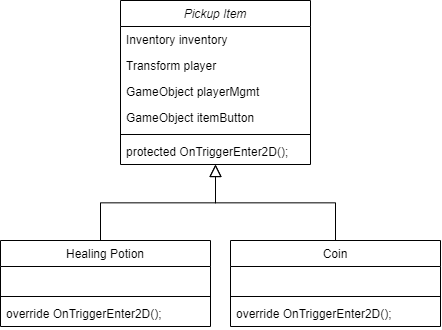

The diagram above was exported from draw.io. Its source (the exported page's mxGraphModel, read from the mxfile embedded in the PNG):
<mxGraphModel dx="1312" dy="688" grid="1" gridSize="10" guides="1" tooltips="1" connect="1" arrows="1" fold="1" page="1" pageScale="1" pageWidth="827" pageHeight="1169" math="0" shadow="0">
  <root>
    <mxCell id="WIyWlLk6GJQsqaUBKTNV-0" />
    <mxCell id="WIyWlLk6GJQsqaUBKTNV-1" parent="WIyWlLk6GJQsqaUBKTNV-0" />
    <mxCell id="zkfFHV4jXpPFQw0GAbJ--0" value="Pickup Item" style="swimlane;fontStyle=2;align=center;verticalAlign=top;childLayout=stackLayout;horizontal=1;startSize=26;horizontalStack=0;resizeParent=1;resizeLast=0;collapsible=1;marginBottom=0;rounded=0;shadow=0;strokeWidth=1;" parent="WIyWlLk6GJQsqaUBKTNV-1" vertex="1">
      <mxGeometry x="220" y="120" width="190" height="164" as="geometry">
        <mxRectangle x="230" y="140" width="160" height="26" as="alternateBounds" />
      </mxGeometry>
    </mxCell>
    <mxCell id="zkfFHV4jXpPFQw0GAbJ--1" value="Inventory inventory" style="text;align=left;verticalAlign=top;spacingLeft=4;spacingRight=4;overflow=hidden;rotatable=0;points=[[0,0.5],[1,0.5]];portConstraint=eastwest;" parent="zkfFHV4jXpPFQw0GAbJ--0" vertex="1">
      <mxGeometry y="26" width="190" height="26" as="geometry" />
    </mxCell>
    <mxCell id="5lzhZoilN2tBQCilnOYE-4" value="Transform player" style="text;align=left;verticalAlign=top;spacingLeft=4;spacingRight=4;overflow=hidden;rotatable=0;points=[[0,0.5],[1,0.5]];portConstraint=eastwest;" vertex="1" parent="zkfFHV4jXpPFQw0GAbJ--0">
      <mxGeometry y="52" width="190" height="26" as="geometry" />
    </mxCell>
    <mxCell id="5lzhZoilN2tBQCilnOYE-5" value="GameObject playerMgmt" style="text;align=left;verticalAlign=top;spacingLeft=4;spacingRight=4;overflow=hidden;rotatable=0;points=[[0,0.5],[1,0.5]];portConstraint=eastwest;" vertex="1" parent="zkfFHV4jXpPFQw0GAbJ--0">
      <mxGeometry y="78" width="190" height="26" as="geometry" />
    </mxCell>
    <mxCell id="5lzhZoilN2tBQCilnOYE-6" value="GameObject itemButton" style="text;align=left;verticalAlign=top;spacingLeft=4;spacingRight=4;overflow=hidden;rotatable=0;points=[[0,0.5],[1,0.5]];portConstraint=eastwest;" vertex="1" parent="zkfFHV4jXpPFQw0GAbJ--0">
      <mxGeometry y="104" width="190" height="26" as="geometry" />
    </mxCell>
    <mxCell id="zkfFHV4jXpPFQw0GAbJ--4" value="" style="line;html=1;strokeWidth=1;align=left;verticalAlign=middle;spacingTop=-1;spacingLeft=3;spacingRight=3;rotatable=0;labelPosition=right;points=[];portConstraint=eastwest;" parent="zkfFHV4jXpPFQw0GAbJ--0" vertex="1">
      <mxGeometry y="130" width="190" height="8" as="geometry" />
    </mxCell>
    <mxCell id="zkfFHV4jXpPFQw0GAbJ--5" value="protected OnTriggerEnter2D();" style="text;align=left;verticalAlign=top;spacingLeft=4;spacingRight=4;overflow=hidden;rotatable=0;points=[[0,0.5],[1,0.5]];portConstraint=eastwest;" parent="zkfFHV4jXpPFQw0GAbJ--0" vertex="1">
      <mxGeometry y="138" width="190" height="26" as="geometry" />
    </mxCell>
    <mxCell id="zkfFHV4jXpPFQw0GAbJ--12" value="" style="endArrow=block;endSize=10;endFill=0;shadow=0;strokeWidth=1;rounded=0;edgeStyle=elbowEdgeStyle;elbow=vertical;" parent="WIyWlLk6GJQsqaUBKTNV-1" target="zkfFHV4jXpPFQw0GAbJ--0" edge="1">
      <mxGeometry width="160" relative="1" as="geometry">
        <mxPoint x="200" y="360" as="sourcePoint" />
        <mxPoint x="200" y="203" as="targetPoint" />
      </mxGeometry>
    </mxCell>
    <mxCell id="zkfFHV4jXpPFQw0GAbJ--13" value="Coin" style="swimlane;fontStyle=0;align=center;verticalAlign=top;childLayout=stackLayout;horizontal=1;startSize=26;horizontalStack=0;resizeParent=1;resizeLast=0;collapsible=1;marginBottom=0;rounded=0;shadow=0;strokeWidth=1;" parent="WIyWlLk6GJQsqaUBKTNV-1" vertex="1">
      <mxGeometry x="330" y="360" width="210" height="86" as="geometry">
        <mxRectangle x="340" y="380" width="170" height="26" as="alternateBounds" />
      </mxGeometry>
    </mxCell>
    <mxCell id="zkfFHV4jXpPFQw0GAbJ--14" value="   " style="text;align=left;verticalAlign=top;spacingLeft=4;spacingRight=4;overflow=hidden;rotatable=0;points=[[0,0.5],[1,0.5]];portConstraint=eastwest;" parent="zkfFHV4jXpPFQw0GAbJ--13" vertex="1">
      <mxGeometry y="26" width="210" height="26" as="geometry" />
    </mxCell>
    <mxCell id="zkfFHV4jXpPFQw0GAbJ--15" value="" style="line;html=1;strokeWidth=1;align=left;verticalAlign=middle;spacingTop=-1;spacingLeft=3;spacingRight=3;rotatable=0;labelPosition=right;points=[];portConstraint=eastwest;" parent="zkfFHV4jXpPFQw0GAbJ--13" vertex="1">
      <mxGeometry y="52" width="210" height="8" as="geometry" />
    </mxCell>
    <mxCell id="5lzhZoilN2tBQCilnOYE-7" value="override OnTriggerEnter2D();" style="text;align=left;verticalAlign=top;spacingLeft=4;spacingRight=4;overflow=hidden;rotatable=0;points=[[0,0.5],[1,0.5]];portConstraint=eastwest;" vertex="1" parent="zkfFHV4jXpPFQw0GAbJ--13">
      <mxGeometry y="60" width="210" height="26" as="geometry" />
    </mxCell>
    <mxCell id="zkfFHV4jXpPFQw0GAbJ--16" value="" style="endArrow=block;endSize=10;endFill=0;shadow=0;strokeWidth=1;rounded=0;edgeStyle=elbowEdgeStyle;elbow=vertical;" parent="WIyWlLk6GJQsqaUBKTNV-1" source="zkfFHV4jXpPFQw0GAbJ--13" target="zkfFHV4jXpPFQw0GAbJ--0" edge="1">
      <mxGeometry width="160" relative="1" as="geometry">
        <mxPoint x="210" y="373" as="sourcePoint" />
        <mxPoint x="310" y="271" as="targetPoint" />
      </mxGeometry>
    </mxCell>
    <mxCell id="5lzhZoilN2tBQCilnOYE-8" value="Healing Potion&#10;" style="swimlane;fontStyle=0;align=center;verticalAlign=top;childLayout=stackLayout;horizontal=1;startSize=26;horizontalStack=0;resizeParent=1;resizeLast=0;collapsible=1;marginBottom=0;rounded=0;shadow=0;strokeWidth=1;" vertex="1" parent="WIyWlLk6GJQsqaUBKTNV-1">
      <mxGeometry x="100" y="360" width="210" height="86" as="geometry">
        <mxRectangle x="340" y="380" width="170" height="26" as="alternateBounds" />
      </mxGeometry>
    </mxCell>
    <mxCell id="5lzhZoilN2tBQCilnOYE-9" value="   " style="text;align=left;verticalAlign=top;spacingLeft=4;spacingRight=4;overflow=hidden;rotatable=0;points=[[0,0.5],[1,0.5]];portConstraint=eastwest;" vertex="1" parent="5lzhZoilN2tBQCilnOYE-8">
      <mxGeometry y="26" width="210" height="26" as="geometry" />
    </mxCell>
    <mxCell id="5lzhZoilN2tBQCilnOYE-10" value="" style="line;html=1;strokeWidth=1;align=left;verticalAlign=middle;spacingTop=-1;spacingLeft=3;spacingRight=3;rotatable=0;labelPosition=right;points=[];portConstraint=eastwest;" vertex="1" parent="5lzhZoilN2tBQCilnOYE-8">
      <mxGeometry y="52" width="210" height="8" as="geometry" />
    </mxCell>
    <mxCell id="5lzhZoilN2tBQCilnOYE-11" value="override OnTriggerEnter2D();" style="text;align=left;verticalAlign=top;spacingLeft=4;spacingRight=4;overflow=hidden;rotatable=0;points=[[0,0.5],[1,0.5]];portConstraint=eastwest;" vertex="1" parent="5lzhZoilN2tBQCilnOYE-8">
      <mxGeometry y="60" width="210" height="26" as="geometry" />
    </mxCell>
  </root>
</mxGraphModel>